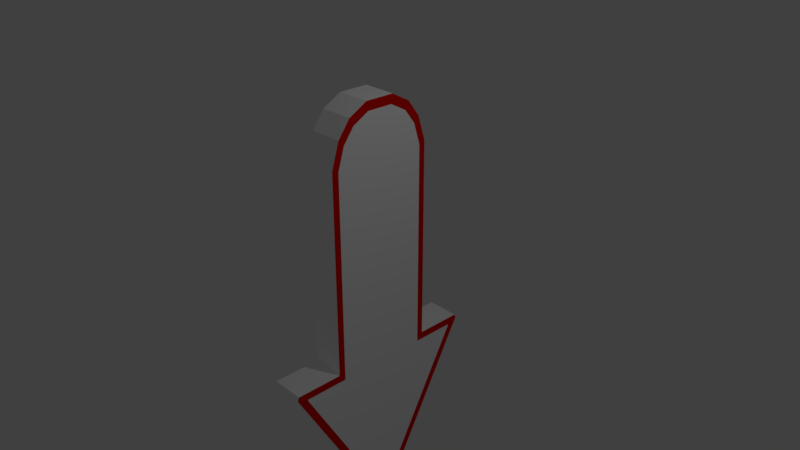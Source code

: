 # Source: arrow.blend  (saved by Blender 2.78.0; exported with 4.5.12 LTS)
import bpy
from mathutils import Matrix  # noqa: F401  (used for matrix-valued properties, if any)

bpy.ops.wm.read_factory_settings(use_empty=True)
scene = bpy.context.scene
scene.name = 'Scene'

# ---- collections
col_collection_1 = bpy.data.collections.new('Collection 1'); scene.collection.children.link(col_collection_1)

# ---- materials (node trees are filled in below, after node groups)
mat_material = bpy.data.materials.new('Material')
mat_material.alpha_threshold = 0.0
mat_material.roughness = 0.5
mat_material.line_color = (0.0, 0.0, 0.0, 1.0)
mat_material_001 = bpy.data.materials.new('Material.001')
mat_material_001.alpha_threshold = 0.0
mat_material_001.roughness = 0.5

# ---- material node trees
mat_material.use_nodes = True; mat_material.node_tree.nodes.clear()
_N = mat_material.node_tree.nodes; _L = mat_material.node_tree.links
n0 = _N.new('ShaderNodeOutputMaterial'); n0.name = 'Material Output'; n0.location = (300, 300)
n1 = _N.new('ShaderNodeBsdfDiffuse'); n1.name = 'Diffuse BSDF'; n1.location = (10, 300)
n1.inputs[0].default_value = (1.0, 1.0, 1.0, 1.0)
_L.new(n1.outputs[0], n0.inputs[0])
n0.is_active_output = True
mat_material_001.use_nodes = True; mat_material_001.node_tree.nodes.clear()
_N = mat_material_001.node_tree.nodes; _L = mat_material_001.node_tree.links
n0 = _N.new('ShaderNodeOutputMaterial'); n0.name = 'Material Output'; n0.location = (300, 300)
n1 = _N.new('ShaderNodeBsdfDiffuse'); n1.name = 'Diffuse BSDF'; n1.location = (10, 300)
n1.inputs[0].default_value = (0.8, 0.004533, 0.0, 1.0)
_L.new(n1.outputs[0], n0.inputs[0])
n0.is_active_output = True

# ---- world
world_world = bpy.data.worlds.new('World'); scene.world = world_world
world_world.color = (0.05088, 0.05088, 0.05088)
world_world.use_sun_shadow = False
world_world.sun_shadow_jitter_overblur = 0.0
world_world.cycles.sampling_method = 'MANUAL'

# ---- cameras
cam_camera = bpy.data.cameras.new('Camera')
cam_camera.clip_end = 100.0
cam_camera.lens = 35.0
cam_camera.sensor_width = 32.0
cam_camera.sensor_height = 18.0
cam_camera.ortho_scale = 7.314
cam_camera.dof.focus_distance = 0.0

# ---- lights
light_lamp = bpy.data.lights.new('Lamp', 'POINT')
light_lamp.transmission_factor = 0.0
light_lamp.cutoff_distance = 30.0
light_lamp.energy = 100.0
light_lamp.shadow_buffer_clip_start = 1.001
light_lamp.shadow_soft_size = 0.1
light_lamp.shadow_maximum_resolution = 0.006
light_lamp.use_absolute_resolution = True

# ---- meshes
me_cube = bpy.data.meshes.new('Cube')
me_cube.from_pydata([(1.012, 0.8768, -1.525), (1.012, -0.8768, -1.525), (-1.012, -0.8768, -1.525), (-1.012, 0.8768, -1.525), (1.012, 0.8768, 1.394), (1.012, 0.7501, 1.7), (1.012, 0.5501, 1.9), (1.012, 0.2444, 2.027), (1.012, -0.2444, 2.027), (1.012, -0.5501, 1.9), (1.012, -0.7501, 1.7), (1.012, -0.8768, 1.394), (-1.012, -0.8768, 1.394), (-1.012, -0.7501, 1.7), (-1.012, -0.5501, 1.9), (-1.012, -0.2444, 2.027), (-1.012, 0.2444, 2.027), (-1.012, 0.5501, 1.9), (-1.012, 0.7501, 1.7), (-1.012, 0.8768, 1.394), (-1.012, 0.01307, -3.814), (-1.012, -0.01307, -3.814), (1.012, -0.01307, -3.814), (1.012, 0.01307, -3.814), (-1.012, 1.695, -1.525), (-1.012, 1.702, -1.54), (-1.012, -1.702, -1.54), (-1.012, -1.695, -1.525), (1.012, 1.702, -1.54), (1.012, 1.695, -1.525), (1.012, -1.695, -1.525), (1.012, -1.702, -1.54), (1.0, 0.8553, 1.779), (1.0, 1.0, 1.429), (-1.0, 1.0, 1.429), (-1.0, 0.8553, 1.779), (-1.0, 0.6253, 2.009), (-1.0, 0.2759, 2.153), (1.0, 0.2759, 2.153), (1.0, 0.6253, 2.009), (1.0, -0.6253, 2.009), (1.0, -0.2759, 2.153), (-1.0, -0.2759, 2.153), (-1.0, -0.6253, 2.009), (-1.0, -0.8553, 1.779), (-1.0, -1.0, 1.429), (1.0, -1.0, 1.429), (1.0, -0.8553, 1.779), (1.0, 1.0, -1.42), (1.0, -1.0, -1.42), (-1.0, 1.0, -1.42), (-1.0, -1.0, -1.42), (1.0, 0.0324, -4.009), (1.0, -0.0324, -4.009), (-1.0, -0.0324, -4.009), (-1.0, 0.0324, -4.009), (-1.0, 1.913, -1.475), (-1.0, 1.886, -1.42), (1.0, 1.886, -1.42), (1.0, 1.913, -1.475), (1.0, -1.913, -1.475), (1.0, -1.886, -1.42), (-1.0, -1.886, -1.42), (-1.0, -1.913, -1.475)], [], [(40, 43, 44, 47), (32, 35, 36, 39), (51, 62, 61, 49), (33, 48, 50, 34), (49, 46, 45, 51), (38, 37, 42, 41), (33, 34, 35, 32), (37, 38, 39, 36), (41, 42, 43, 40), (45, 46, 47, 44), (5, 6, 7, 8, 9, 10, 11, 1, 30, 31, 22, 23, 28, 29, 0, 4), (60, 63, 54, 53), (53, 54, 55, 52), (48, 58, 57, 50), (57, 58, 59, 56), (61, 62, 63, 60), (55, 56, 59, 52), (18, 19, 3, 24, 25, 20, 21, 26, 27, 2, 12, 13, 14, 15, 16, 17), (5, 4, 33, 32), (19, 18, 35, 34), (17, 16, 37, 36), (7, 6, 39, 38), (9, 8, 41, 40), (15, 14, 43, 42), (13, 12, 45, 44), (11, 10, 47, 46), (4, 0, 48, 33), (6, 5, 32, 39), (8, 7, 38, 41), (10, 9, 40, 47), (1, 11, 46, 49), (18, 17, 36, 35), (3, 19, 34, 50), (16, 15, 42, 37), (14, 13, 44, 43), (12, 2, 51, 45), (23, 22, 53, 52), (21, 20, 55, 54), (25, 24, 57, 56), (29, 28, 59, 58), (31, 30, 61, 60), (27, 26, 63, 62), (20, 25, 56, 55), (28, 23, 52, 59), (0, 29, 58, 48), (24, 3, 50, 57), (2, 27, 62, 51), (26, 21, 54, 63), (30, 1, 49, 61), (22, 31, 60, 53)])
me_cube.polygons.foreach_set('material_index', [0, 0, 0, 0, 0, 0, 0, 0, 0, 0, 0, 0, 0, 0, 0, 0, 0, 0, 1, 1, 1, 1, 1, 1, 1, 1, 1, 1, 1, 1, 1, 1, 1, 1, 1, 1, 1, 1, 1, 1, 1, 1, 1, 1, 1, 1, 1, 1, 1, 1])
me_cube.materials.append(mat_material)
me_cube.materials.append(mat_material_001)
me_cube.use_remesh_preserve_volume = False
me_cube.use_remesh_preserve_attributes = False
me_cube.use_mirror_vertex_groups = False
me_cube.update()

# ---- objects
ob_cube = bpy.data.objects.new('Cube', me_cube)
ob_lamp = bpy.data.objects.new('Lamp', light_lamp)
ob_camera = bpy.data.objects.new('Camera', cam_camera)

# ---- transforms, parenting, visibility, modifiers, constraints
ob_cube.location = (0.0, 0.0, 0.0)
ob_cube.scale = (0.2331, 0.7436, 1.0)
ob_cube.lock_rotations_4d = False
ob_cube.empty_display_type = 'ARROWS'
ob_cube.lineart.crease_threshold = 0.0
ob_lamp.location = (4.076, 1.005, 5.904)
ob_lamp.rotation_euler = (0.6503, 0.05522, 1.866)
ob_lamp.lock_rotations_4d = False
ob_lamp.empty_display_type = 'ARROWS'
ob_lamp.color = (0.0, 0.0, 0.0, 0.0)
ob_lamp.lineart.crease_threshold = 0.0
ob_camera.location = (7.481, -6.508, 5.344)
ob_camera.rotation_euler = (1.109, 0.0, 0.8149)
ob_camera.lock_rotations_4d = False
ob_camera.empty_display_type = 'ARROWS'
ob_camera.color = (0.0, 0.0, 0.0, 0.0)
ob_camera.display_type = 'WIRE'
ob_camera.lineart.crease_threshold = 0.0

# ---- collection membership
col_collection_1.objects.link(ob_cube)
col_collection_1.objects.link(ob_lamp)
col_collection_1.objects.link(ob_camera)

# ---- scene / render settings (as saved in the file)
scene.camera = ob_camera
scene.frame_start = 1; scene.frame_end = 250; scene.frame_set(1)
scene.render.engine = 'CYCLES'
scene.render.resolution_percentage = 50
scene.render.dither_intensity = 0.0
scene.cycles.use_denoising = False
scene.cycles.samples = 128
scene.cycles.sampling_pattern = 'TABULATED_SOBOL'
scene.cycles.light_sampling_threshold = 0.0
scene.cycles.use_adaptive_sampling = False
scene.cycles.use_light_tree = False
scene.cycles.blur_glossy = 0.0
scene.cycles.sample_clamp_indirect = 0.0
scene.view_settings.view_transform = 'Standard'
bpy.context.view_layer.update()
